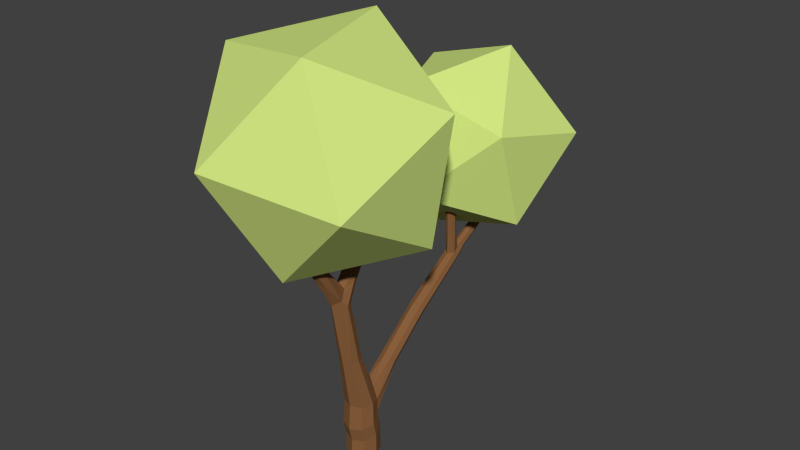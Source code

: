 # Source: Tree3.blend  (saved by Blender 2.79.0; exported with 4.5.12 LTS)
import bpy
from mathutils import Matrix  # noqa: F401  (used for matrix-valued properties, if any)

bpy.ops.wm.read_factory_settings(use_empty=True)
scene = bpy.context.scene
scene.name = 'Scene'

# ---- collections
col_collection_1 = bpy.data.collections.new('Collection 1'); scene.collection.children.link(col_collection_1)

# ---- materials (node trees are filled in below, after node groups)
mat_tree = bpy.data.materials.new('Tree')
mat_tree.alpha_threshold = 0.0
mat_tree.diffuse_color = (0.2462, 0.1138, 0.04604, 1.0)
mat_tree.roughness = 0.5
mat_leaves = bpy.data.materials.new('Leaves')
mat_leaves.alpha_threshold = 0.0
mat_leaves.diffuse_color = (0.6514, 0.7991, 0.227, 1.0)
mat_leaves.roughness = 0.5

# ---- material node trees

# ---- world
world_world = bpy.data.worlds.new('World'); scene.world = world_world
world_world.color = (0.05088, 0.05088, 0.05088)
world_world.use_sun_shadow = False
world_world.sun_shadow_jitter_overblur = 0.0
world_world.cycles.sampling_method = 'NONE'
world_world.cycles.sample_map_resolution = 256

# ---- meshes
me_icosphere_008 = bpy.data.meshes.new('Icosphere.008')
me_icosphere_008.from_pydata([(-0.07798, -0.8496, 2.073), (0.7558, -1.051, 2.928), (-0.3965, -1.374, 3.118), (-1.109, -0.5279, 2.622), (0.7558, -0.005052, 2.317), (0.2405, -0.8533, 4.007), (-0.3965, 0.3181, 2.127), (-0.9118, -0.5302, 3.818), (0.9527, -0.007342, 3.512), (0.04425, -0.6181, 2.119), (-0.07088, 0.03441, 2.162), (-0.9118, 0.5155, 3.206), (0.2405, 0.8387, 3.017), (0.05014, -0.6034, 2.122), (0.009915, -0.63, 2.111), (-0.07798, 0.3144, 4.062), (-0.06233, 0.06104, 2.166), (-0.0738, -0.5504, 2.103), (0.06463, -0.5665, 2.128), (0.0463, -0.5027, 1.936), (-0.004384, -0.6348, 2.108), (-0.004384, -0.5203, 1.925), (-0.05107, 0.09532, 2.172), (-0.05507, -0.1297, 1.814), (-0.07606, -0.1723, 1.842), (-0.05135, -0.02763, 2.159), (-0.05322, -0.607, 2.102), (0.04209, 0.1073, 2.191), (0.06167, 0.05197, 2.189), (0.0673, -0.4601, 1.964), (0.06542, -0.3293, 1.717), (-0.03296, 0.1071, 2.176), (-0.1031, -0.2845, 1.663), (-0.06072, 0.00509, 2.161), (-0.05779, -0.5084, 2.11), (-0.06901, -0.5633, 2.103), (-0.004384, 0.1252, 2.184), (0.04467, -0.5097, 2.13), (0.05564, -0.2985, 1.763), (0.05935, -0.5519, 2.129), (-0.03997, -0.6144, 2.103), (-0.05507, -0.5027, 1.936), (-0.004384, -0.3822, 1.677), (-0.004384, -0.1121, 1.803), (-0.07418, -0.2154, 1.653), (-0.0645, -0.2988, 1.762), (-0.05507, -0.2691, 1.806), (-0.05507, -0.4176, 1.991), (-0.07607, -0.4601, 1.964), (-0.004384, -0.04933, 2.166), (0.04967, 0.0856, 2.19), (0.01276, 0.1184, 2.186), (0.05401, 0.02275, 2.185), (0.0463, -0.2691, 1.806), (0.0463, -0.4176, 1.991), (0.06542, -0.2322, 1.03), (0.09433, -0.2845, 1.663), (-0.1031, -0.164, 1.045), (-0.07418, -0.3293, 1.717), (-0.02537, -0.03743, 2.163), (-0.05365, -0.498, 2.112), (0.0673, -0.1723, 1.842), (0.0463, -0.1297, 1.814), (0.04238, -0.01445, 2.179), (0.03356, -0.5034, 2.128), (-0.004384, -0.2604, 1.024), (0.09433, -0.164, 1.045), (-0.004384, -0.1868, 1.649), (-0.07418, -0.09583, 1.06), (-0.07418, -0.2322, 1.03), (-0.004384, -0.2779, 1.841), (-0.01433, -0.4843, 2.121), (-0.004384, -0.3999, 2.002), (0.06542, -0.2154, 1.653), (-0.004384, -0.481, 2.123), (0.09874, -0.1421, 0.5423), (0.1415, -0.03904, 0.5455), (0.06542, -0.09583, 1.06), (-0.1502, -0.03904, 0.5455), (-0.1075, -0.1421, 0.5423), (0.02146, -0.03209, 2.173), (-0.004384, -0.1848, 0.541), (0.1001, 0.06385, 0.532), (-0.004384, -0.0676, 1.066), (-0.1088, 0.06385, 0.532), (0.1075, -0.1569, 0.3059), (0.1539, -0.04847, 0.3336), (0.1075, 0.05998, 0.4087), (-0.004384, 0.1071, 0.5814), (-0.1163, 0.05998, 0.4087), (-0.1163, -0.1569, 0.3059), (-0.004384, -0.2018, 0.2945), (0.1023, 0.06238, 0.4634), (-0.004384, 0.2719, 0.8262), (-0.1115, 0.06217, 0.4587), (-0.1627, -0.04847, 0.3336), (-0.004384, -0.1686, 0.1548), (0.1075, -0.1237, 0.1663), (0.1539, -0.01521, 0.194), (0.1075, 0.09324, 0.2216), (0.07619, 0.3352, 0.7763), (0.05259, 0.2904, 0.8116), (-0.06136, 0.2904, 0.8116), (-0.08496, 0.3352, 0.7763), (-0.06136, 0.3799, 0.741), (-0.1627, -0.01521, 0.194), (-0.1163, -0.1237, 0.1663), (-0.004384, -0.1735, -0.02023), (0.1075, -0.1271, -0.02023), (-0.004384, 0.1382, 0.2331), (0.05259, 0.3799, 0.741), (-0.01127, 0.6764, 1.164), (-0.0683, 0.7306, 1.165), (-0.004384, 0.3984, 0.7264), (-0.1163, 0.09324, 0.2216), (-0.1627, -0.01521, -0.02023), (-0.1163, -0.1271, -0.02023), (0.1539, -0.01521, -0.02023), (-0.004384, 0.1049, 0.3727), (0.1075, 0.09671, -0.02023), (0.06787, 0.7323, 1.104), (0.04562, 0.7307, 1.162), (-0.09324, 0.7321, 1.108), (-0.07064, 0.7716, 1.067), (-0.01409, 0.788, 1.048), (-0.1163, 0.09671, -0.02023), (-0.004384, 0.1431, -0.02023), (0.04328, 0.7717, 1.064), (-0.01617, 1.215, 1.5), (-0.06529, 1.261, 1.51), (-0.08783, 1.272, 1.463), (0.05133, 1.273, 1.457), (0.03312, 1.262, 1.506), (-0.06892, 1.312, 1.434), (-0.02033, 1.329, 1.42), (0.02948, 1.313, 1.429), (-0.007451, 1.207, 1.699), (-0.0432, 1.222, 1.702), (-0.05786, 1.295, 1.529), (-0.05288, 1.418, 1.507), (-0.01775, 1.426, 1.493), (0.03483, 1.4, 1.535), (0.02683, 1.296, 1.525), (0.02825, 1.222, 1.699), (-0.05806, 1.257, 1.707), (-0.06623, 1.4, 1.539), (0.01858, 1.418, 1.504), (0.003885, 1.184, 1.957), (0.02019, 1.191, 1.956), (-0.0306, 1.199, 1.938), (-0.01301, 1.191, 1.948), (-0.04645, 1.236, 1.908), (-0.03756, 1.215, 1.925), (-0.04332, 1.293, 1.71), (-0.05062, 1.327, 1.546), (-0.04035, 1.824, 1.751), (-0.009558, 1.833, 1.74), (0.02215, 1.824, 1.748), (0.03619, 1.802, 1.77), (0.02083, 1.328, 1.543), (0.043, 1.258, 1.703), (0.03706, 1.198, 1.955), (-0.04155, 1.249, 1.899), (-0.0339, 1.272, 1.885), (-0.05363, 1.76, 1.75), (-0.05202, 1.75, 1.749), (-0.04456, 1.816, 1.759), (0.0251, 1.753, 1.774), (0.03073, 1.792, 1.78), (0.02406, 1.744, 1.773), (0.04375, 1.216, 1.943), (-0.007611, 1.308, 1.71), (-0.02189, 1.277, 1.884), (-0.04065, 1.689, 1.745), (-0.03991, 1.836, 1.763), (-0.008199, 1.87, 1.777), (0.02356, 1.863, 1.786), (0.03676, 1.818, 1.785), (-0.001763, 1.695, 1.759), (0.02814, 1.293, 1.707), (0.04997, 1.233, 1.933), (-0.01385, 1.333, 1.57), (-2.062e-05, 1.286, 1.882), (-0.03298, 1.685, 1.747), (-0.007979, 1.68, 1.755), (0.04124, 1.255, 1.915), (0.01277, 1.281, 1.889), (0.03482, 1.27, 1.902), (-0.07798, 0.7784, 2.233), (0.605, 1.121, 2.866), (-0.3389, 1.026, 3.157), (-0.9222, 1.275, 2.394), (0.605, 1.428, 1.922), (0.1829, 1.829, 3.419), (-0.3389, 1.523, 1.63), (-0.761, 1.924, 3.127), (0.7663, 2.077, 2.655), (-0.761, 2.231, 2.183), (0.1829, 2.326, 1.891), (-0.07798, 2.574, 2.816)], [], [(0, 1, 2), (0, 2, 3), (1, 0, 4), (2, 1, 5), (0, 3, 6), (3, 2, 7), (1, 4, 8), (4, 0, 20, 14, 9, 13, 18, 39, 37, 64, 74, 49, 80, 63, 52, 28, 50, 27, 6), (2, 5, 7), (1, 8, 5), (16, 10, 33, 25, 59, 49, 74, 71, 60, 34, 17, 35, 26, 40, 20, 0, 6, 27, 51, 36, 31, 22), (6, 3, 11), (3, 7, 11), (4, 12, 8), (7, 5, 15), (5, 8, 15), (6, 11, 12), (11, 7, 15), (4, 6, 12), (8, 12, 15), (9, 19, 13), (14, 21, 19, 9), (16, 23, 24, 10), (12, 11, 15), (13, 19, 29, 18), (20, 21, 14), (19, 21, 42, 30), (22, 23, 16), (24, 23, 44, 32), (10, 24, 33), (29, 19, 30, 38), (18, 29, 39), (40, 41, 21, 20), (31, 43, 23, 22), (33, 24, 46, 25), (34, 47, 48, 17), (17, 48, 35), (35, 48, 41, 26), (39, 29, 54, 37), (26, 41, 40), (36, 43, 31), (58, 45, 46, 24, 32), (25, 46, 59), (60, 47, 34), (48, 47, 46, 45), (41, 48, 45, 58), (28, 61, 50), (50, 61, 62, 27), (51, 62, 43, 36), (27, 62, 51), (52, 53, 61, 28), (54, 29, 38, 53), (53, 38, 30, 56, 61), (37, 54, 64), (58, 42, 21, 41), (65, 55, 30, 42), (55, 66, 56, 30), (67, 44, 23, 43), (68, 57, 32, 44), (57, 69, 58, 32), (59, 46, 70, 49), (71, 72, 47, 60), (62, 61, 56, 73), (43, 62, 73, 67), (63, 53, 52), (53, 70, 72, 54), (64, 54, 72, 74), (42, 58, 69, 65), (55, 65, 81, 75), (66, 55, 75, 76), (66, 77, 73, 56), (44, 67, 83, 68), (57, 68, 84, 78), (69, 57, 78, 79), (47, 72, 70, 46), (49, 70, 80), (74, 72, 71), (80, 70, 53, 63), (76, 82, 77, 66), (79, 81, 65, 69), (67, 73, 77, 83), (75, 81, 91, 85), (76, 75, 85, 86), (86, 87, 92, 82, 76), (82, 88, 83, 77), (68, 83, 88, 84), (94, 89, 95, 78, 84), (79, 78, 95, 90), (81, 79, 90, 91), (88, 82, 101, 93), (96, 97, 85, 91), (97, 98, 86, 85), (87, 86, 98, 99), (92, 87, 110, 100), (82, 92, 100, 101), (93, 102, 84, 88), (94, 84, 102, 103), (89, 94, 103, 104), (95, 89, 114, 105), (105, 106, 90, 95), (106, 96, 91, 90), (96, 107, 108, 97), (97, 108, 117, 98), (99, 109, 118, 87), (93, 101, 121, 111), (102, 93, 111, 112), (104, 113, 118, 89), (105, 115, 116, 106), (106, 116, 107, 96), (98, 117, 119, 99), (99, 119, 126, 109), (87, 118, 113, 110), (100, 110, 127, 120), (101, 100, 120, 121), (112, 122, 103, 102), (104, 103, 122, 123), (113, 104, 123, 124), (114, 125, 115, 105), (89, 118, 109, 114), (108, 107, 116, 115, 125, 126, 119, 117), (111, 121, 132, 128), (112, 111, 128, 129), (122, 112, 129, 130), (124, 127, 110, 113), (125, 114, 109, 126), (120, 127, 135, 131), (130, 133, 123, 122), (124, 123, 133, 134), (131, 132, 121, 120), (128, 132, 143, 136), (129, 128, 136, 137), (129, 138, 154, 145, 130), (133, 130, 145, 139), (134, 135, 127, 124), (134, 133, 139, 140), (131, 135, 146, 141), (132, 131, 141, 159, 142), (137, 144, 138, 129), (135, 134, 140, 146), (132, 142, 160, 143), (147, 136, 143, 148), (149, 137, 136, 150), (151, 144, 137, 152), (144, 153, 154, 138), (139, 145, 164, 166, 155), (140, 139, 155, 156), (146, 140, 156, 157), (141, 146, 157, 158), (150, 136, 147), (148, 143, 161), (152, 137, 149), (162, 144, 151), (163, 153, 144, 162), (164, 145, 154, 165), (167, 141, 158, 168), (169, 159, 141, 167), (142, 159, 179, 160), (161, 143, 160, 170), (153, 171, 181, 154), (172, 153, 163), (165, 154, 173), (174, 155, 166), (175, 156, 155, 174), (176, 157, 156, 175), (177, 158, 157, 176), (168, 158, 177), (178, 159, 169), (170, 160, 180), (182, 171, 153, 172), (173, 154, 181, 183), (184, 181, 159, 178), (180, 160, 179, 185), (171, 179, 159, 181), (186, 171, 182), (183, 181, 184), (185, 179, 187), (187, 179, 171, 186), (188, 189, 190), (188, 190, 191), (189, 188, 192), (190, 189, 193), (188, 191, 194), (191, 190, 195), (189, 192, 196), (188, 147, 148, 161, 170, 180, 185, 187, 186, 194, 192), (188, 194, 186, 182, 172, 163, 162, 151, 152, 149, 150, 147), (190, 193, 195), (189, 196, 193), (194, 191, 197), (191, 195, 197), (192, 198, 196), (194, 184, 178, 169, 167, 168, 177, 176, 175, 194, 198, 192), (194, 175, 174, 166, 164, 165, 173, 183, 184), (195, 193, 199), (193, 196, 199), (194, 197, 198), (197, 195, 199), (196, 198, 199), (198, 197, 199)])
me_icosphere_008.polygons.foreach_set('material_index', [1, 1, 1, 1, 1, 1, 1, 1, 1, 1, 1, 1, 1, 1, 1, 1, 1, 1, 1, 1, 0, 0, 0, 1, 0, 0, 0, 0, 0, 0, 0, 0, 0, 0, 0, 0, 0, 0, 0, 0, 0, 0, 0, 0, 0, 0, 0, 0, 0, 0, 0, 0, 0, 0, 0, 0, 0, 0, 0, 0, 0, 0, 0, 0, 0, 0, 0, 0, 0, 0, 0, 0, 0, 0, 0, 0, 0, 0, 0, 0, 0, 0, 0, 0, 0, 0, 0, 0, 0, 0, 0, 0, 0, 0, 0, 0, 0, 0, 0, 0, 0, 0, 0, 0, 0, 0, 0, 0, 0, 0, 0, 0, 0, 0, 0, 0, 0, 0, 0, 0, 0, 0, 0, 0, 0, 0, 0, 0, 0, 0, 0, 0, 0, 0, 0, 0, 0, 0, 0, 0, 0, 0, 0, 0, 0, 0, 0, 0, 0, 0, 0, 0, 0, 0, 0, 0, 0, 0, 0, 0, 0, 0, 0, 0, 0, 0, 0, 0, 0, 0, 0, 0, 0, 0, 0, 0, 0, 1, 1, 1, 1, 1, 1, 1, 1, 1, 1, 1, 1, 1, 1, 1, 1, 1, 1, 1, 1, 1, 1])
me_icosphere_008.materials.append(mat_tree)
me_icosphere_008.materials.append(mat_leaves)
me_icosphere_008.use_remesh_preserve_volume = False
me_icosphere_008.use_remesh_preserve_attributes = False
me_icosphere_008.use_mirror_vertex_groups = False
me_icosphere_008.update()

# ---- objects
ob_tree3 = bpy.data.objects.new('Tree3', me_icosphere_008)

# ---- transforms, parenting, visibility, modifiers, constraints
ob_tree3.location = (0.0, -2.98e-08, 0.0)
ob_tree3.lineart.crease_threshold = 0.0

# ---- collection membership
col_collection_1.objects.link(ob_tree3)

# ---- scene / render settings (as saved in the file)
scene.frame_start = 1; scene.frame_end = 250; scene.frame_set(1)
scene.render.engine = 'CYCLES'
scene.render.resolution_percentage = 50
scene.render.dither_intensity = 0.0
scene.cycles.use_denoising = False
scene.cycles.samples = 10
scene.cycles.sampling_pattern = 'TABULATED_SOBOL'
scene.cycles.light_sampling_threshold = 0.0
scene.cycles.use_adaptive_sampling = False
scene.cycles.use_light_tree = False
scene.cycles.blur_glossy = 0.0
scene.cycles.pixel_filter_type = 'GAUSSIAN'
scene.cycles.sample_clamp_indirect = 0.0
scene.view_settings.view_transform = 'Standard'
bpy.context.view_layer.update()

# ---- added for rendering (the .blend has no active camera and no usable light): camera, sun
cam_auto = bpy.data.cameras.new('AutoCamera')
cam_auto.lens = 50.0
cam_auto.sensor_width = 36.0
cam_auto.clip_end = 1000.0
ob_auto_camera = bpy.data.objects.new('AutoCamera', cam_auto)
scene.collection.objects.link(ob_auto_camera)
ob_auto_camera.location = (5.51142, -6.10739, 6.49229)
ob_auto_camera.rotation_euler = (1.09748, -7.21219e-08, 0.694738)
scene.camera = ob_auto_camera
light_auto_sun = bpy.data.lights.new('AutoSun', 'SUN')
light_auto_sun.energy = 3.0
light_auto_sun.angle = 0.0523599
ob_auto_sun = bpy.data.objects.new('AutoSun', light_auto_sun)
scene.collection.objects.link(ob_auto_sun)
ob_auto_sun.rotation_euler = (0.872665, 0.174533, 0.523599)
bpy.context.view_layer.update()

